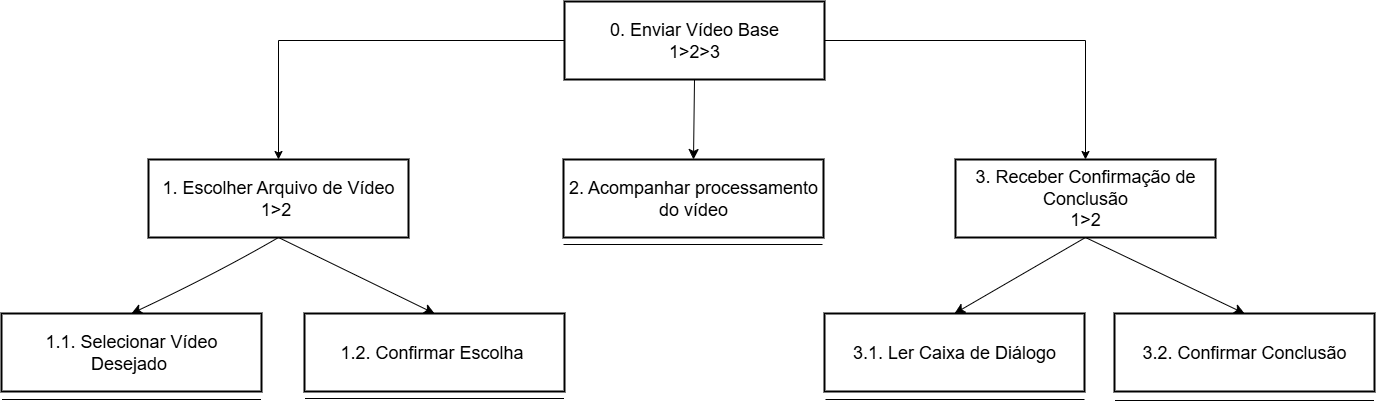

The diagram above was exported from draw.io. Its source (the exported page's mxGraphModel, read from the mxfile embedded in the PNG):
<mxGraphModel dx="2328" dy="956" grid="0" gridSize="10" guides="1" tooltips="1" connect="1" arrows="1" fold="1" page="0" pageScale="1" pageWidth="827" pageHeight="1169" math="0" shadow="0">
  <root>
    <mxCell id="0" />
    <mxCell id="1" parent="0" />
    <mxCell id="qsnHaNQ02W6kuQBdbHIu-49" style="edgeStyle=none;curved=1;rounded=0;orthogonalLoop=1;jettySize=auto;html=1;exitX=0.5;exitY=1;exitDx=0;exitDy=0;entryX=0.5;entryY=0;entryDx=0;entryDy=0;fontSize=12;startSize=8;endSize=8;" parent="1" source="8" target="qsnHaNQ02W6kuQBdbHIu-48" edge="1">
      <mxGeometry relative="1" as="geometry" />
    </mxCell>
    <mxCell id="OoxH8hwJsNauPjpLRao7-24" style="edgeStyle=orthogonalEdgeStyle;rounded=0;orthogonalLoop=1;jettySize=auto;html=1;exitX=1;exitY=0.5;exitDx=0;exitDy=0;entryX=0.5;entryY=0;entryDx=0;entryDy=0;" edge="1" parent="1" source="8" target="OoxH8hwJsNauPjpLRao7-10">
      <mxGeometry relative="1" as="geometry" />
    </mxCell>
    <mxCell id="OoxH8hwJsNauPjpLRao7-26" style="edgeStyle=orthogonalEdgeStyle;rounded=0;orthogonalLoop=1;jettySize=auto;html=1;exitX=0;exitY=0.5;exitDx=0;exitDy=0;entryX=0.5;entryY=0;entryDx=0;entryDy=0;" edge="1" parent="1" source="8" target="qsnHaNQ02W6kuQBdbHIu-45">
      <mxGeometry relative="1" as="geometry" />
    </mxCell>
    <mxCell id="8" value="0. Enviar Vídeo Base&#10;1&gt;2&gt;3" style="whiteSpace=wrap;strokeWidth=2;fontSize=18;" parent="1" vertex="1">
      <mxGeometry x="59" y="-132" width="260" height="78" as="geometry" />
    </mxCell>
    <mxCell id="qsnHaNQ02W6kuQBdbHIu-43" value="1.1. Selecionar Vídeo Desejado " style="whiteSpace=wrap;strokeWidth=2;fontSize=18;" parent="1" vertex="1">
      <mxGeometry x="-504" y="180" width="260" height="78" as="geometry" />
    </mxCell>
    <mxCell id="qsnHaNQ02W6kuQBdbHIu-44" value="1.2. Confirmar Escolha " style="whiteSpace=wrap;strokeWidth=2;fontSize=18;" parent="1" vertex="1">
      <mxGeometry x="-201" y="180" width="260" height="78" as="geometry" />
    </mxCell>
    <mxCell id="qsnHaNQ02W6kuQBdbHIu-46" style="edgeStyle=none;curved=1;rounded=0;orthogonalLoop=1;jettySize=auto;html=1;exitX=0.5;exitY=1;exitDx=0;exitDy=0;entryX=0.5;entryY=0;entryDx=0;entryDy=0;fontSize=12;startSize=8;endSize=8;" parent="1" source="qsnHaNQ02W6kuQBdbHIu-45" target="qsnHaNQ02W6kuQBdbHIu-43" edge="1">
      <mxGeometry relative="1" as="geometry">
        <Array as="points">
          <mxPoint x="-289" y="140" />
        </Array>
      </mxGeometry>
    </mxCell>
    <mxCell id="qsnHaNQ02W6kuQBdbHIu-47" style="edgeStyle=none;curved=1;rounded=0;orthogonalLoop=1;jettySize=auto;html=1;exitX=0.5;exitY=1;exitDx=0;exitDy=0;entryX=0.5;entryY=0;entryDx=0;entryDy=0;fontSize=12;startSize=8;endSize=8;" parent="1" source="qsnHaNQ02W6kuQBdbHIu-45" target="qsnHaNQ02W6kuQBdbHIu-44" edge="1">
      <mxGeometry relative="1" as="geometry" />
    </mxCell>
    <mxCell id="qsnHaNQ02W6kuQBdbHIu-45" value="1. Escolher Arquivo de Vídeo&#10;1&gt;2 " style="whiteSpace=wrap;strokeWidth=2;fontSize=18;" parent="1" vertex="1">
      <mxGeometry x="-357" y="26" width="260" height="78" as="geometry" />
    </mxCell>
    <mxCell id="qsnHaNQ02W6kuQBdbHIu-48" value="2. Acompanhar processamento do vídeo" style="whiteSpace=wrap;strokeWidth=2;fontSize=18;" parent="1" vertex="1">
      <mxGeometry x="58" y="26" width="260" height="78" as="geometry" />
    </mxCell>
    <mxCell id="qsnHaNQ02W6kuQBdbHIu-51" value="" style="endArrow=none;html=1;rounded=0;fontSize=12;startSize=8;endSize=8;curved=1;" parent="1" edge="1">
      <mxGeometry width="50" height="50" relative="1" as="geometry">
        <mxPoint x="-503.5" y="266" as="sourcePoint" />
        <mxPoint x="-244.5" y="266" as="targetPoint" />
      </mxGeometry>
    </mxCell>
    <mxCell id="qsnHaNQ02W6kuQBdbHIu-52" value="" style="endArrow=none;html=1;rounded=0;fontSize=12;startSize=8;endSize=8;curved=1;" parent="1" edge="1">
      <mxGeometry width="50" height="50" relative="1" as="geometry">
        <mxPoint x="-200.5" y="265" as="sourcePoint" />
        <mxPoint x="58.5" y="265" as="targetPoint" />
      </mxGeometry>
    </mxCell>
    <mxCell id="OoxH8hwJsNauPjpLRao7-8" style="edgeStyle=none;curved=1;rounded=0;orthogonalLoop=1;jettySize=auto;html=1;exitX=0.5;exitY=1;exitDx=0;exitDy=0;entryX=0.5;entryY=0;entryDx=0;entryDy=0;fontSize=12;startSize=8;endSize=8;" edge="1" parent="1" source="OoxH8hwJsNauPjpLRao7-10" target="OoxH8hwJsNauPjpLRao7-11">
      <mxGeometry relative="1" as="geometry" />
    </mxCell>
    <mxCell id="OoxH8hwJsNauPjpLRao7-9" style="edgeStyle=none;curved=1;rounded=0;orthogonalLoop=1;jettySize=auto;html=1;exitX=0.5;exitY=1;exitDx=0;exitDy=0;entryX=0.5;entryY=0;entryDx=0;entryDy=0;fontSize=12;startSize=8;endSize=8;" edge="1" parent="1" source="OoxH8hwJsNauPjpLRao7-10" target="OoxH8hwJsNauPjpLRao7-12">
      <mxGeometry relative="1" as="geometry" />
    </mxCell>
    <mxCell id="OoxH8hwJsNauPjpLRao7-10" value="3. Receber Confirmação de Conclusão&#10;1&gt;2" style="whiteSpace=wrap;strokeWidth=2;fontSize=18;" vertex="1" parent="1">
      <mxGeometry x="450" y="26" width="260" height="78" as="geometry" />
    </mxCell>
    <mxCell id="OoxH8hwJsNauPjpLRao7-11" value="3.1. Ler Caixa de Diálogo" style="whiteSpace=wrap;strokeWidth=2;fontSize=18;" vertex="1" parent="1">
      <mxGeometry x="319" y="180" width="260" height="78" as="geometry" />
    </mxCell>
    <mxCell id="OoxH8hwJsNauPjpLRao7-12" value="3.2. Confirmar Conclusão" style="whiteSpace=wrap;strokeWidth=2;fontSize=18;" vertex="1" parent="1">
      <mxGeometry x="609" y="180" width="260" height="78" as="geometry" />
    </mxCell>
    <mxCell id="OoxH8hwJsNauPjpLRao7-13" value="" style="endArrow=none;html=1;rounded=0;fontSize=12;startSize=8;endSize=8;curved=1;" edge="1" parent="1">
      <mxGeometry width="50" height="50" relative="1" as="geometry">
        <mxPoint x="320" y="266" as="sourcePoint" />
        <mxPoint x="579" y="266" as="targetPoint" />
      </mxGeometry>
    </mxCell>
    <mxCell id="OoxH8hwJsNauPjpLRao7-36" value="" style="endArrow=none;html=1;rounded=0;fontSize=12;startSize=8;endSize=8;curved=1;" edge="1" parent="1">
      <mxGeometry width="50" height="50" relative="1" as="geometry">
        <mxPoint x="58" y="111" as="sourcePoint" />
        <mxPoint x="317" y="111" as="targetPoint" />
      </mxGeometry>
    </mxCell>
    <mxCell id="OoxH8hwJsNauPjpLRao7-37" value="" style="endArrow=none;html=1;rounded=0;fontSize=12;startSize=8;endSize=8;curved=1;" edge="1" parent="1">
      <mxGeometry width="50" height="50" relative="1" as="geometry">
        <mxPoint x="609.5" y="267" as="sourcePoint" />
        <mxPoint x="868.5" y="267" as="targetPoint" />
      </mxGeometry>
    </mxCell>
  </root>
</mxGraphModel>